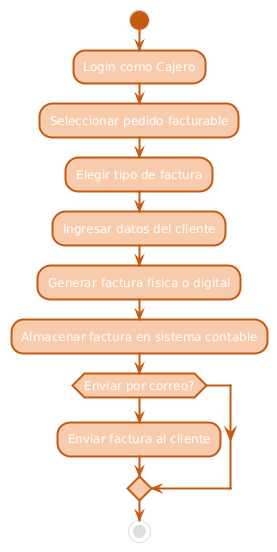

The diagram above was rendered by PlantUML. Its source (embedded in the PNG):
@startuml
skinparam backgroundColor #FFFFFF
skinparam activity {
  FontName Arial
  FontSize 12
  BorderColor #C55A11
  BorderThickness 2
  ArrowColor #C55A11
  BackgroundColor #F8CBAD
  StartColor #C55A11
  EndColor #C55A11
}

start
:Login como Cajero;
:Seleccionar pedido facturable;
:Elegir tipo de factura;
:Ingresar datos del cliente;
:Generar factura física o digital;
:Almacenar factura en sistema contable;
if (Enviar por correo?) then (sí)
    :Enviar factura al cliente;
endif
stop
@enduml